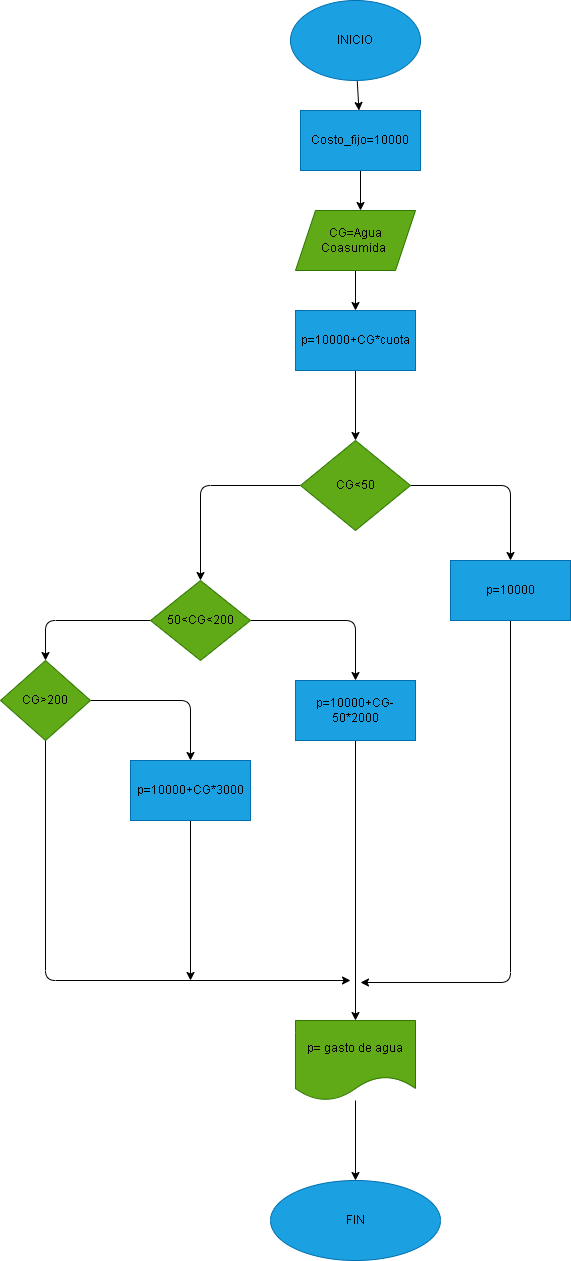

The diagram above was exported from draw.io. Its source (the exported page's mxGraphModel, read from the mxfile embedded in the PNG):
<mxGraphModel dx="1426" dy="224" grid="1" gridSize="10" guides="1" tooltips="1" connect="1" arrows="1" fold="1" page="1" pageScale="1" pageWidth="850" pageHeight="1100" math="0" shadow="0">
  <root>
    <mxCell id="0" />
    <mxCell id="1" parent="0" />
    <mxCell id="32" value="" style="edgeStyle=none;html=1;fontColor=#000000;" edge="1" parent="1" source="2" target="31">
      <mxGeometry relative="1" as="geometry" />
    </mxCell>
    <mxCell id="2" value="INICIO" style="ellipse;whiteSpace=wrap;html=1;fillColor=#1ba1e2;fontColor=#000000;strokeColor=#006EAF;" vertex="1" parent="1">
      <mxGeometry x="280" y="20" width="130" height="80" as="geometry" />
    </mxCell>
    <mxCell id="6" value="" style="edgeStyle=none;html=1;" edge="1" parent="1" source="3" target="5">
      <mxGeometry relative="1" as="geometry" />
    </mxCell>
    <mxCell id="3" value="CG=Agua Coasumida&amp;nbsp;" style="shape=parallelogram;perimeter=parallelogramPerimeter;whiteSpace=wrap;html=1;fixedSize=1;fillColor=#60a917;fontColor=#000000;strokeColor=#2D7600;" vertex="1" parent="1">
      <mxGeometry x="285" y="230" width="120" height="60" as="geometry" />
    </mxCell>
    <mxCell id="8" value="" style="edgeStyle=none;html=1;" edge="1" parent="1" source="5" target="7">
      <mxGeometry relative="1" as="geometry" />
    </mxCell>
    <mxCell id="5" value="p=10000+CG*cuota" style="whiteSpace=wrap;html=1;fillColor=#1ba1e2;fontColor=#000000;strokeColor=#006EAF;" vertex="1" parent="1">
      <mxGeometry x="285" y="330" width="120" height="60" as="geometry" />
    </mxCell>
    <mxCell id="10" value="" style="edgeStyle=none;html=1;" edge="1" parent="1" source="7" target="9">
      <mxGeometry relative="1" as="geometry">
        <Array as="points">
          <mxPoint x="500" y="505" />
        </Array>
      </mxGeometry>
    </mxCell>
    <mxCell id="12" value="" style="edgeStyle=none;html=1;" edge="1" parent="1" source="7" target="11">
      <mxGeometry relative="1" as="geometry">
        <Array as="points">
          <mxPoint x="190" y="505" />
        </Array>
      </mxGeometry>
    </mxCell>
    <mxCell id="7" value="CG&amp;lt;50" style="rhombus;whiteSpace=wrap;html=1;fillColor=#60a917;fontColor=#000000;strokeColor=#2D7600;" vertex="1" parent="1">
      <mxGeometry x="290" y="460" width="110" height="90" as="geometry" />
    </mxCell>
    <mxCell id="25" style="edgeStyle=none;html=1;exitX=0.5;exitY=1;exitDx=0;exitDy=0;" edge="1" parent="1" source="9">
      <mxGeometry relative="1" as="geometry">
        <mxPoint x="350" y="1002" as="targetPoint" />
        <Array as="points">
          <mxPoint x="500" y="1002" />
        </Array>
      </mxGeometry>
    </mxCell>
    <mxCell id="9" value="p=10000" style="whiteSpace=wrap;html=1;fillColor=#1ba1e2;fontColor=#000000;strokeColor=#006EAF;" vertex="1" parent="1">
      <mxGeometry x="440" y="580" width="120" height="60" as="geometry" />
    </mxCell>
    <mxCell id="14" value="" style="edgeStyle=none;html=1;" edge="1" parent="1" source="11" target="13">
      <mxGeometry relative="1" as="geometry">
        <Array as="points">
          <mxPoint x="345" y="640" />
        </Array>
      </mxGeometry>
    </mxCell>
    <mxCell id="18" value="" style="edgeStyle=none;html=1;" edge="1" parent="1" source="11" target="17">
      <mxGeometry relative="1" as="geometry">
        <Array as="points">
          <mxPoint x="35" y="640" />
        </Array>
      </mxGeometry>
    </mxCell>
    <mxCell id="11" value="50&amp;lt;CG&amp;lt;200" style="rhombus;whiteSpace=wrap;html=1;fillColor=#60a917;fontColor=#000000;strokeColor=#2D7600;" vertex="1" parent="1">
      <mxGeometry x="140" y="600" width="100" height="80" as="geometry" />
    </mxCell>
    <mxCell id="27" value="" style="edgeStyle=none;html=1;" edge="1" parent="1" source="13" target="26">
      <mxGeometry relative="1" as="geometry" />
    </mxCell>
    <mxCell id="13" value="p=10000+CG-50*2000" style="whiteSpace=wrap;html=1;fillColor=#1ba1e2;fontColor=#000000;strokeColor=#006EAF;" vertex="1" parent="1">
      <mxGeometry x="285" y="700" width="120" height="60" as="geometry" />
    </mxCell>
    <mxCell id="20" value="" style="edgeStyle=none;html=1;" edge="1" parent="1" source="17" target="19">
      <mxGeometry relative="1" as="geometry">
        <Array as="points">
          <mxPoint x="180" y="720" />
        </Array>
      </mxGeometry>
    </mxCell>
    <mxCell id="22" value="" style="edgeStyle=none;html=1;" edge="1" parent="1" source="17">
      <mxGeometry relative="1" as="geometry">
        <mxPoint x="340" y="1000" as="targetPoint" />
        <Array as="points">
          <mxPoint x="35" y="1000" />
        </Array>
      </mxGeometry>
    </mxCell>
    <mxCell id="17" value="&lt;font color=&quot;#000000&quot;&gt;CG&amp;gt;200&lt;/font&gt;" style="rhombus;whiteSpace=wrap;html=1;fillColor=#60a917;fontColor=#ffffff;strokeColor=#2D7600;" vertex="1" parent="1">
      <mxGeometry x="-10" y="680" width="90" height="80" as="geometry" />
    </mxCell>
    <mxCell id="23" style="edgeStyle=none;html=1;exitX=0.5;exitY=1;exitDx=0;exitDy=0;" edge="1" parent="1" source="19">
      <mxGeometry relative="1" as="geometry">
        <mxPoint x="180" y="1000" as="targetPoint" />
      </mxGeometry>
    </mxCell>
    <mxCell id="19" value="p=10000+CG*3000" style="whiteSpace=wrap;html=1;fillColor=#1ba1e2;fontColor=#000000;strokeColor=#006EAF;" vertex="1" parent="1">
      <mxGeometry x="120" y="780" width="120" height="60" as="geometry" />
    </mxCell>
    <mxCell id="29" value="" style="edgeStyle=none;html=1;" edge="1" parent="1" source="26" target="28">
      <mxGeometry relative="1" as="geometry" />
    </mxCell>
    <mxCell id="26" value="p= gasto de agua" style="shape=document;whiteSpace=wrap;html=1;boundedLbl=1;fillColor=#60a917;fontColor=#000000;strokeColor=#2D7600;" vertex="1" parent="1">
      <mxGeometry x="285" y="1040" width="120" height="80" as="geometry" />
    </mxCell>
    <mxCell id="28" value="FIN" style="ellipse;whiteSpace=wrap;html=1;fillColor=#1ba1e2;fontColor=#000000;strokeColor=#006EAF;" vertex="1" parent="1">
      <mxGeometry x="260" y="1200" width="170" height="80" as="geometry" />
    </mxCell>
    <mxCell id="33" style="edgeStyle=none;html=1;exitX=0.5;exitY=1;exitDx=0;exitDy=0;fontColor=#000000;" edge="1" parent="1" source="31">
      <mxGeometry relative="1" as="geometry">
        <mxPoint x="350" y="230" as="targetPoint" />
      </mxGeometry>
    </mxCell>
    <mxCell id="31" value="Costo_fijo=10000" style="whiteSpace=wrap;html=1;fillColor=#1ba1e2;strokeColor=#006EAF;fontColor=#000000;" vertex="1" parent="1">
      <mxGeometry x="290" y="130" width="120" height="60" as="geometry" />
    </mxCell>
  </root>
</mxGraphModel>